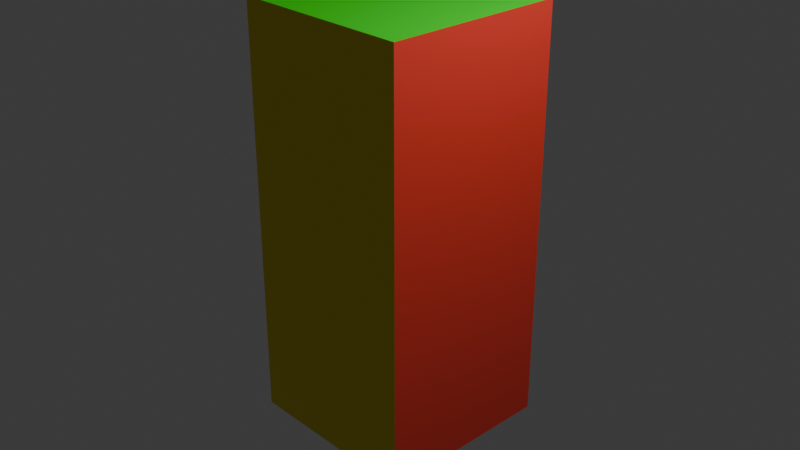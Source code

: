 # Source: anime.blend  (saved by Blender 5.0.119; exported with 4.5.12 LTS)
import bpy
from mathutils import Matrix  # noqa: F401  (used for matrix-valued properties, if any)

bpy.ops.wm.read_factory_settings(use_empty=True)
scene = bpy.context.scene
scene.name = 'Scene'

# ---- collections
col_collection = bpy.data.collections.new('Collection'); scene.collection.children.link(col_collection)

# ---- materials (node trees are filled in below, after node groups)
mat_003 = bpy.data.materials.new('マテリアル.003')
mat_004 = bpy.data.materials.new('マテリアル.004')
mat_005 = bpy.data.materials.new('マテリアル.005')

# ---- material node trees
mat_003.use_nodes = True; mat_003.node_tree.nodes.clear()
_N = mat_003.node_tree.nodes; _L = mat_003.node_tree.links
n0 = _N.new('ShaderNodeBsdfPrincipled'); n0.name = 'プリンシプルBSDF'; n0.location = (-200, 100)
n0.inputs[0].default_value = (0.8, 0.04991, 0.03088, 1.0)
n1 = _N.new('ShaderNodeOutputMaterial'); n1.name = 'マテリアル出力'; n1.location = (200, 100)
_L.new(n0.outputs[0], n1.inputs[0])
n1.is_active_output = True
mat_004.use_nodes = True; mat_004.node_tree.nodes.clear()
_N = mat_004.node_tree.nodes; _L = mat_004.node_tree.links
n0 = _N.new('ShaderNodeBsdfPrincipled'); n0.name = 'プリンシプルBSDF'; n0.location = (-200, 100)
n0.inputs[0].default_value = (0.8, 0.6621, 0.01283, 1.0)
n1 = _N.new('ShaderNodeOutputMaterial'); n1.name = 'マテリアル出力'; n1.location = (200, 100)
_L.new(n0.outputs[0], n1.inputs[0])
n1.is_active_output = True
mat_005.use_nodes = True; mat_005.node_tree.nodes.clear()
_N = mat_005.node_tree.nodes; _L = mat_005.node_tree.links
n0 = _N.new('ShaderNodeBsdfPrincipled'); n0.name = 'プリンシプルBSDF'; n0.location = (-200, 100)
n0.inputs[0].default_value = (0.01201, 0.8, 0.009279, 1.0)
n1 = _N.new('ShaderNodeOutputMaterial'); n1.name = 'マテリアル出力'; n1.location = (200, 100)
_L.new(n0.outputs[0], n1.inputs[0])
n1.is_active_output = True

# ---- world
world_world = bpy.data.worlds.new('World'); scene.world = world_world
world_world.use_nodes = True; world_world.node_tree.nodes.clear()
_N = world_world.node_tree.nodes; _L = world_world.node_tree.links
n0 = _N.new('ShaderNodeOutputWorld'); n0.name = 'World Output'; n0.location = (200, 100)
n1 = _N.new('ShaderNodeBackground'); n1.name = 'Background'; n1.location = (-200, 100)
n1.inputs[0].default_value = (0.05088, 0.05088, 0.05088, 1.0)
_L.new(n1.outputs[0], n0.inputs[0])
n0.is_active_output = True
world_world.color = (0.05088, 0.05088, 0.05088)
world_world.sun_shadow_jitter_overblur = 0.0

# ---- cameras
cam_camera = bpy.data.cameras.new('Camera')
cam_camera.clip_end = 100.0
cam_camera.ortho_scale = 7.314

# ---- lights
light_light = bpy.data.lights.new('Light', 'POINT')
light_light.energy = 1000.0
light_light.shadow_soft_size = 0.1

# ---- meshes
me_x = bpy.data.meshes.new('立方体')
me_x.from_pydata([(-1.0, -1.0, -2.281), (-1.0, -1.0, 2.281), (-1.0, 1.0, -2.281), (-1.0, 1.0, 2.281), (1.0, -1.0, -2.281), (1.0, -1.0, 2.281), (1.0, 1.0, -2.281), (1.0, 1.0, 2.281)], [], [(0, 1, 3, 2), (2, 3, 7, 6), (6, 7, 5, 4), (4, 5, 1, 0), (2, 6, 4, 0), (7, 3, 1, 5)])
me_x.polygons.foreach_set('material_index', [0, 1, 0, 1, 2, 2])
_uv = me_x.uv_layers.new(name='UVマップ')
_uv.uv.foreach_set('vector', [0.2485, 0.0, 0.4985, 0.0, 0.4985, 0.25, 0.2485, 0.25, 0.8298, -0.2618, 1.08, -0.2618, 1.348, -0.1122, 0.979, -0.05663, 0.4275, 0.2743, 0.7169, 0.1458, 0.7001, 0.7223, 0.3559, 1.041, 1.026, -0.04031, 1.464, -0.1782, 1.136, 0.2727, 0.886, 0.2727, 0.9735, 0.04424, 1.455, -0.1675, 1.363, 0.1642, 0.9735, 0.2942, 0.9419, -0.01403, 0.9613, 0.1864, 0.9613, 0.4364, 0.9204, 0.2355])
me_x.materials.append(mat_003)
me_x.materials.append(mat_004)
me_x.materials.append(mat_005)
me_x.materials.append(None)
me_x.update()
arm_004 = bpy.data.armatures.new('アーマチュア.004')  # bones are not reproduced

# ---- objects
ob_light = bpy.data.objects.new('Light', light_light)
ob_camera = bpy.data.objects.new('Camera', cam_camera)
ob_x = bpy.data.objects.new('立方体', me_x)
ob_x_1 = bpy.data.objects.new('アーマチュア', arm_004)

# ---- transforms, parenting, visibility, modifiers, constraints
ob_light.location = (4.076, 1.005, 5.904)
ob_light.rotation_euler = (0.6503, 0.05522, 1.866)
ob_light.lock_rotations_4d = False
ob_light.empty_display_type = 'ARROWS'
ob_light.color = (0.0, 0.0, 0.0, 0.0)
ob_light.lineart.crease_threshold = 0.0
ob_camera.location = (7.359, -6.926, 4.958)
ob_camera.rotation_euler = (1.109, 0.0, 0.8149)
ob_camera.lock_rotations_4d = False
ob_camera.empty_display_type = 'ARROWS'
ob_camera.color = (0.0, 0.0, 0.0, 0.0)
ob_camera.display_type = 'WIRE'
ob_camera.lineart.crease_threshold = 0.0
ob_x.parent = ob_x_1
ob_x.matrix_parent_inverse = Matrix(((1.0, -0.0, 0.0, -0.0), (-0.0, 1.0, -0.0, 0.0), (0.0, -0.0, 1.0, 2.377), (-0.0, 0.0, -0.0, 1.0)))
ob_x.location = (0.0, 0.0, 0.0)
_vg = ob_x.vertex_groups.new(name='ボーン')
for _i, _w in zip([0, 1, 2, 4, 5, 6, 7], [0.9573, 0.0349, 0.9522, 0.9543, 0.08178, 0.9586, 0.08331]): _vg.add([_i], _w, 'REPLACE')
_vg = ob_x.vertex_groups.new(name='ボーン.001')
_vg = ob_x.vertex_groups.new(name='ボーン.002')
_vg = ob_x.vertex_groups.new(name='ボーン.003')
for _i, _w in zip([0, 1, 2, 3, 4, 5, 6, 7], [0.03548, 0.9575, 0.04561, 0.9751, 0.04139, 0.9182, 0.03281, 0.9167]): _vg.add([_i], _w, 'REPLACE')
_m = ob_x.modifiers.new('アーマチュア', 'ARMATURE')
_m = ob_x.modifiers.new('アーマチュア.001', 'ARMATURE')
_m.object = ob_x_1
ob_x_1.location = (0.0, 0.0, -2.377)

# ---- collection membership
col_collection.objects.link(ob_light)
col_collection.objects.link(ob_camera)
col_collection.objects.link(ob_x)
col_collection.objects.link(ob_x_1)

# ---- scene / render settings (as saved in the file)
scene.camera = ob_camera
scene.frame_start = 1; scene.frame_end = 60; scene.frame_set(44)
scene.render.engine = 'BLENDER_EEVEE_NEXT'
scene.render.bake_bias = 0.0
scene.render.bake_samples = 0
scene.cycles.sampling_pattern = 'TABULATED_SOBOL'
scene.eevee.use_volume_custom_range = False
bpy.context.view_layer.update()
